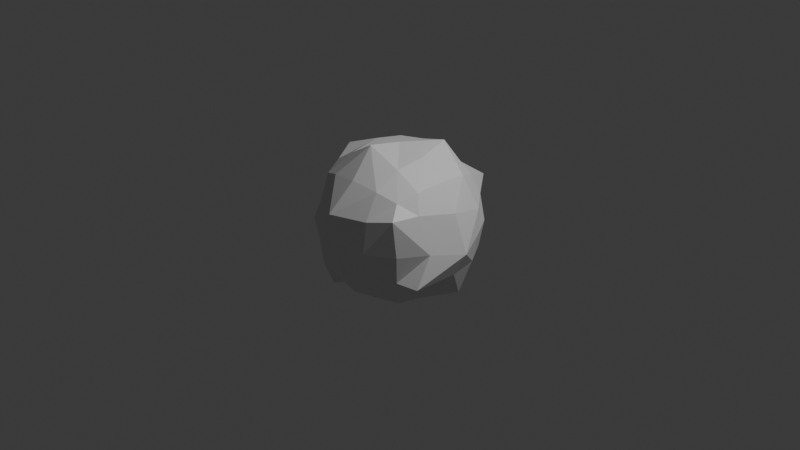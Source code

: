 # Source: carpet_planet.blend  (saved by Blender 4.3.32; exported with 4.5.12 LTS)
import bpy
from mathutils import Matrix  # noqa: F401  (used for matrix-valued properties, if any)

bpy.ops.wm.read_factory_settings(use_empty=True)
scene = bpy.context.scene
scene.name = 'Scene'

# ---- collections
col_collection = bpy.data.collections.new('Collection'); scene.collection.children.link(col_collection)

# ---- materials (node trees are filled in below, after node groups)
mat_material_001 = bpy.data.materials.new('Material.001')

# ---- material node trees
mat_material_001.use_nodes = True; mat_material_001.node_tree.nodes.clear()
_N = mat_material_001.node_tree.nodes; _L = mat_material_001.node_tree.links
n0 = _N.new('ShaderNodeBsdfPrincipled'); n0.name = 'Principled BSDF'; n0.location = (10, 300)
n1 = _N.new('ShaderNodeOutputMaterial'); n1.name = 'Material Output'; n1.location = (300, 300)
_L.new(n0.outputs[0], n1.inputs[0])
n1.is_active_output = True

# ---- world
world_world = bpy.data.worlds.new('World'); scene.world = world_world
world_world.use_nodes = True; world_world.node_tree.nodes.clear()
_N = world_world.node_tree.nodes; _L = world_world.node_tree.links
n0 = _N.new('ShaderNodeOutputWorld'); n0.name = 'World Output'; n0.location = (300, 300)
n1 = _N.new('ShaderNodeBackground'); n1.name = 'Background'; n1.location = (10, 300)
n1.inputs[0].default_value = (0.05088, 0.05088, 0.05088, 1.0)
_L.new(n1.outputs[0], n0.inputs[0])
n0.is_active_output = True
world_world.color = (0.05088, 0.05088, 0.05088)
world_world.sun_shadow_jitter_overblur = 0.0

# ---- cameras
cam_camera = bpy.data.cameras.new('Camera')
cam_camera.clip_end = 100.0
cam_camera.ortho_scale = 7.314

# ---- lights
light_light = bpy.data.lights.new('Light', 'POINT')
light_light.energy = 1000.0
light_light.shadow_soft_size = 0.1

# ---- meshes
me_cube = bpy.data.meshes.new('Cube')
me_cube.from_pydata([(0.5, 0.5, 0.5), (0.5156, 0.4279, -0.5952), (0.5, -0.5, 0.5), (0.5, -0.5, -0.5), (-0.5, 0.5, 0.5), (-0.5, 0.5, -0.5), (-0.5, -0.5, 0.5), (-0.3804, -0.564, -0.681), (-0.5756, 0.3275, -0.5359), (-0.7493, 0.1832, -0.5563), (-0.5729, -0.2966, -0.5729), (0.2966, 0.5729, -0.5729), (3.366e-09, 0.6096, -0.6096), (-0.3132, 0.5446, -0.5298), (0.5729, 0.5729, 0.2966), (0.6096, 0.6096, 3.366e-09), (0.5729, 0.5729, -0.2966), (-0.5288, -0.5884, -0.25), (-0.6096, -0.6096, -1.187e-09), (-0.531, -0.582, 0.2071), (0.5983, -0.6468, 0.3883), (0.6096, -0.6096, 3.366e-09), (0.5729, -0.5729, -0.2966), (-0.5729, 0.5729, 0.2966), (-0.6098, 0.5354, -0.06228), (-0.5729, 0.5729, -0.2966), (0.2966, -0.5729, 0.5729), (3.153e-09, -0.6096, 0.6096), (-0.2966, -0.5729, 0.5729), (0.6137, 0.2706, 0.5967), (0.6096, 4.085e-09, 0.6096), (0.5729, -0.2966, 0.5729), (-0.2966, -0.5729, -0.5729), (-2.538e-09, -0.6096, -0.6096), (0.2966, -0.5729, -0.5729), (-0.5729, -0.2966, 0.5729), (-0.646, -0.08475, 0.6695), (-0.5729, 0.2966, 0.5729), (-0.2966, 0.5729, 0.5729), (-3.469e-09, 0.6096, 0.6096), (0.25, 0.6058, 0.5352), (0.5729, -0.2966, -0.5729), (0.6096, 7.81e-09, -0.6096), (0.5729, 0.2966, -0.7305), (0.2516, 0.3728, 0.8336), (6.518e-09, 0.3331, 0.7818), (-0.3162, 0.3162, 0.729), (0.3331, -4.658e-09, 0.7818), (-6.263e-09, 1.257e-08, 0.8395), (-0.3331, 3.307e-09, 0.7818), (0.3162, -0.3162, 0.729), (-0.04658, -0.3328, 0.8844), (-0.3162, -0.3162, 0.729), (0.3162, -0.729, -0.3162), (0.3331, -0.7818, -7.449e-09), (0.3162, -0.729, 0.3162), (-9.315e-09, -0.7818, -0.3331), (-0.07353, -0.8232, 0.1459), (-0.06338, -0.8598, 0.3125), (-0.3313, -0.7215, -0.3828), (-0.3331, -0.7818, 6.937e-09), (-0.3162, -0.729, 0.3162), (-0.729, -0.3162, -0.3162), (-0.7818, -0.3331, -1.024e-08), (-0.729, -0.3162, 0.3162), (-0.7818, 2.422e-08, -0.3331), (-0.8833, -0.03769, 0.1086), (-0.7818, 4.182e-10, 0.3331), (-0.729, 0.3162, -0.3162), (-0.7818, 0.3331, 9.731e-09), (-0.7552, 0.3085, 0.4162), (-0.2891, 0.3241, -0.8325), (-9.312e-09, 0.3331, -0.7818), (0.3162, 0.3162, -0.729), (-0.3331, -1.211e-08, -0.7818), (-1.523e-10, -1.503e-09, -0.8395), (0.3331, 7.86e-09, -0.7818), (-0.3162, -0.3162, -0.729), (1.439e-08, -0.3331, -0.7818), (0.3162, -0.3162, -0.729), (0.729, 0.3162, -0.3162), (0.7818, 0.3331, -9.312e-09), (0.7478, 0.3667, 0.2567), (0.7818, -8.383e-09, -0.3331), (0.8979, 0.04857, -0.08198), (0.7818, 1.159e-08, 0.3331), (0.7807, -0.5001, -0.3205), (0.7818, -0.3331, 1.439e-08), (0.6697, -0.3774, 0.3912), (-0.3162, 0.729, -0.3162), (-0.3331, 0.7818, -1.024e-08), (-0.3162, 0.729, 0.3162), (2.328e-08, 0.7818, -0.3331), (8.954e-09, 0.8395, 7.298e-09), (-4.135e-09, 0.7818, 0.3331), (0.3162, 0.729, -0.3162), (0.3331, 0.7818, 1.811e-08), (0.1903, 1.036, 0.2474)], [], [(44, 48, 47), (46, 48, 45), (48, 50, 47), (48, 52, 51), (0, 44, 29), (40, 45, 44), (38, 45, 39), (4, 46, 38), (37, 49, 46), (49, 35, 52), (52, 6, 28), (51, 28, 27), (51, 26, 50), (50, 2, 31), (47, 31, 30), (29, 47, 30), (53, 57, 56), (55, 57, 54), (57, 59, 56), (57, 61, 60), (3, 53, 34), (22, 54, 53), (20, 54, 21), (2, 55, 20), (26, 58, 55), (58, 28, 61), (61, 6, 19), (60, 19, 18), (60, 17, 59), (59, 7, 32), (56, 32, 33), (34, 56, 33), (62, 66, 65), (64, 66, 63), (66, 68, 65), (66, 70, 69), (7, 62, 10), (17, 63, 62), (19, 63, 18), (6, 64, 19), (35, 67, 64), (67, 37, 70), (70, 4, 23), (69, 23, 24), (69, 25, 68), (68, 5, 8), (65, 8, 9), (10, 65, 9), (71, 75, 74), (73, 75, 72), (75, 77, 74), (75, 79, 78), (5, 71, 8), (13, 72, 71), (11, 72, 12), (1, 73, 11), (43, 76, 73), (76, 41, 79), (79, 3, 34), (78, 34, 33), (78, 32, 77), (77, 7, 10), (74, 10, 9), (8, 74, 9), (80, 84, 83), (82, 84, 81), (84, 86, 83), (84, 88, 87), (1, 80, 43), (16, 81, 80), (14, 81, 15), (0, 82, 14), (29, 85, 82), (85, 31, 88), (88, 2, 20), (87, 20, 21), (87, 22, 86), (86, 3, 41), (83, 41, 42), (43, 83, 42), (89, 93, 92), (91, 93, 90), (93, 95, 92), (93, 97, 96), (5, 89, 13), (25, 90, 89), (23, 90, 24), (4, 91, 23), (38, 94, 91), (94, 40, 97), (97, 0, 14), (96, 14, 15), (96, 16, 95), (95, 1, 11), (92, 11, 12), (13, 92, 12), (44, 45, 48), (46, 49, 48), (48, 51, 50), (48, 49, 52), (0, 40, 44), (40, 39, 45), (38, 46, 45), (4, 37, 46), (37, 36, 49), (49, 36, 35), (52, 35, 6), (51, 52, 28), (51, 27, 26), (50, 26, 2), (47, 50, 31), (29, 44, 47), (53, 54, 57), (55, 58, 57), (57, 60, 59), (57, 58, 61), (3, 22, 53), (22, 21, 54), (20, 55, 54), (2, 26, 55), (26, 27, 58), (58, 27, 28), (61, 28, 6), (60, 61, 19), (60, 18, 17), (59, 17, 7), (56, 59, 32), (34, 53, 56), (62, 63, 66), (64, 67, 66), (66, 69, 68), (66, 67, 70), (7, 17, 62), (17, 18, 63), (19, 64, 63), (6, 35, 64), (35, 36, 67), (67, 36, 37), (70, 37, 4), (69, 70, 23), (69, 24, 25), (68, 25, 5), (65, 68, 8), (10, 62, 65), (71, 72, 75), (73, 76, 75), (75, 78, 77), (75, 76, 79), (5, 13, 71), (13, 12, 72), (11, 73, 72), (1, 43, 73), (43, 42, 76), (76, 42, 41), (79, 41, 3), (78, 79, 34), (78, 33, 32), (77, 32, 7), (74, 77, 10), (8, 71, 74), (80, 81, 84), (82, 85, 84), (84, 87, 86), (84, 85, 88), (1, 16, 80), (16, 15, 81), (14, 82, 81), (0, 29, 82), (29, 30, 85), (85, 30, 31), (88, 31, 2), (87, 88, 20), (87, 21, 22), (86, 22, 3), (83, 86, 41), (43, 80, 83), (89, 90, 93), (91, 94, 93), (93, 96, 95), (93, 94, 97), (5, 25, 89), (25, 24, 90), (23, 91, 90), (4, 38, 91), (38, 39, 94), (94, 39, 40), (97, 40, 0), (96, 97, 14), (96, 15, 16), (95, 16, 1), (92, 95, 11), (13, 89, 92)])
_uv = me_cube.uv_layers.new(name='UVMap')
_uv.uv.foreach_set('vector', [0.5341, 0.4619, 0.6404, 0.5053, 0.5749, 0.5547, 0.6337, 0.4093, 0.6404, 0.5053, 0.58, 0.4421, 0.6404, 0.5053, 0.6239, 0.6229, 0.5749, 0.5547, 0.7278, 0.1271, 0.6303, 0.1146, 0.6848, 0.06078, 0.434, 0.5008, 0.5341, 0.4619, 0.4612, 0.5537, 0.7077, 0.8362, 0.7077, 0.7723, 0.7621, 0.8092, 0.5719, 0.3741, 0.58, 0.4421, 0.5169, 0.4019, 0.6833, 0.3287, 0.7205, 0.2461, 0.7278, 0.3095, 0.6619, 0.2907, 0.6843, 0.1785, 0.7205, 0.2461, 0.6843, 0.1785, 0.5773, 0.1673, 0.6303, 0.1146, 0.6303, 0.1146, 0.5407, 0.1207, 0.5643, 0.07116, 0.6848, 0.06078, 0.5643, 0.07116, 0.5949, 0.01903, 0.7077, 0.5636, 0.6528, 0.6887, 0.6239, 0.6229, 0.6239, 0.6229, 0.597, 0.7074, 0.5585, 0.6679, 0.5749, 0.5547, 0.5585, 0.6679, 0.5074, 0.6078, 0.4612, 0.5537, 0.5749, 0.5547, 0.5074, 0.6078, 0.7823, 0.6943, 0.8985, 0.5832, 0.8659, 0.7057, 0.7973, 0.5292, 0.8985, 0.5832, 0.7886, 0.6132, 0.8985, 0.5832, 0.9459, 0.7222, 0.8659, 0.7057, 0.8985, 0.5832, 0.959, 0.5397, 0.959, 0.6243, 0.2155, 0.589, 0.2888, 0.5818, 0.2418, 0.6378, 0.7079, 0.6799, 0.7886, 0.6132, 0.7823, 0.6943, 0.7219, 0.503, 0.7886, 0.6132, 0.7077, 0.603, 0.597, 0.7074, 0.6478, 0.7486, 0.5916, 0.7616, 0.7991, 0.4575, 0.902, 0.5407, 0.7973, 0.5292, 0.4937, -2.361e-08, 0.5643, 0.07116, 0.4889, 0.0623, 0.4889, 0.0623, 0.5407, 0.1207, 0.4675, 0.1318, 0.4166, 0.07939, 0.4675, 0.1318, 0.4146, 0.1539, 0.566, 0.7616, 0.566, 0.8587, 0.523, 0.8296, 0.3369, 0.7097, 0.3718, 0.7861, 0.3417, 0.766, 0.8659, 0.7057, 0.9237, 0.7665, 0.8491, 0.7723, 0.772, 0.7566, 0.8659, 0.7057, 0.8491, 0.7723, 0.7555, 0.1496, 0.7278, 0.04514, 0.8062, 0.08213, 0.5082, 0.206, 0.4916, 0.3024, 0.4375, 0.2355, 0.7278, 0.04514, 0.8679, 0.03122, 0.8062, 0.08213, 0.4916, 0.3024, 0.6148, 0.3314, 0.5326, 0.3741, 0.8093, 0.2789, 0.7555, 0.1496, 0.8148, 0.1886, 0.3754, 0.1673, 0.4375, 0.2355, 0.3818, 0.2574, 0.4675, 0.1318, 0.4375, 0.2355, 0.4146, 0.1539, 0.5407, 0.1207, 0.5082, 0.206, 0.4675, 0.1318, 0.5773, 0.1673, 0.5516, 0.2777, 0.5082, 0.206, 0.5516, 0.2777, 0.6619, 0.2907, 0.6148, 0.3314, 0.6148, 0.3314, 0.6833, 0.3287, 0.6461, 0.3706, 0.1529, 0.4023, 0.06564, 0.3465, 0.1574, 0.369, 0.8225, 2.161e-08, 0.9338, 0.00943, 0.8679, 0.03122, 0.8679, 0.03122, 0.9577, 0.04797, 0.9206, 0.0691, 0.7621, 0.8337, 0.7621, 0.7723, 0.7979, 0.7934, 0.8148, 0.1886, 0.8062, 0.08213, 0.8723, 0.06678, 1.0, 0.1377, 0.9854, 0.2496, 0.9294, 0.1876, 0.007258, 0.6731, 0.1004, 0.7468, 0.01636, 0.738, 0.9854, 0.2496, 0.8689, 0.2467, 0.9294, 0.1876, 0.1004, 0.7468, 0.1701, 0.6679, 0.1879, 0.7324, 0.9577, 0.04797, 1.0, 0.1377, 0.9206, 0.0691, 0.2818, 0.3122, 0.3699, 0.2332, 0.3754, 0.3092, 0.307, 0.1583, 0.3699, 0.2332, 0.3053, 0.2376, 0.3298, 0.09693, 0.3665, 0.149, 0.307, 0.1583, 0.4222, 0.8375, 0.4552, 0.7616, 0.4818, 0.8375, 0.08626, 0.6782, 0.1575, 0.5928, 0.1701, 0.6679, 0.1701, 0.6679, 0.2155, 0.589, 0.2418, 0.6378, 0.1879, 0.7324, 0.2418, 0.6378, 0.2643, 0.6957, 0.9188, 0.3086, 0.806, 0.2889, 0.8689, 0.2467, 0.8689, 0.2467, 0.8093, 0.2789, 0.8148, 0.1886, 0.9294, 0.1876, 0.8148, 0.1886, 0.8723, 0.06678, 0.9206, 0.0691, 0.9294, 0.1876, 0.8723, 0.06678, 1.579e-08, 0.5198, 0.06789, 0.4417, 0.07837, 0.5115, 0.003302, 0.4023, 0.06789, 0.4417, 0.002615, 0.4476, 0.06789, 0.4417, 0.2076, 0.505, 0.07837, 0.5115, 0.3754, 0.7032, 0.5353, 0.715, 0.467, 0.7588, 0.3298, 0.09693, 0.2744, 0.02608, 0.3754, 0.08227, 0.2453, 0.07605, 0.1953, 0.0003237, 0.2744, 0.02608, 0.09676, 0.05188, 0.1953, 0.0003237, 0.1692, 0.05607, 0.434, 0.5008, 0.3859, 0.5846, 0.3877, 0.5152, 0.4612, 0.5537, 0.4477, 0.6574, 0.3859, 0.5846, 0.4477, 0.6574, 0.5585, 0.6679, 0.5353, 0.715, 0.5353, 0.715, 0.597, 0.7074, 0.5916, 0.7616, 0.2888, 0.4759, 0.3737, 0.4023, 0.3725, 0.4815, 0.3369, 0.7097, 0.3369, 0.8171, 0.2888, 0.7847, 0.2076, 0.505, 0.2155, 0.589, 0.1575, 0.5928, 0.07837, 0.5115, 0.1575, 0.5928, 0.07827, 0.5963, 1.553e-08, 0.6293, 0.07837, 0.5115, 0.07827, 0.5963, 0.2139, 0.3119, 0.1348, 0.2223, 0.2227, 0.2335, 0.05561, 0.2861, 0.1348, 0.2223, 0.1302, 0.3056, 0.1348, 0.2223, 0.2311, 0.1493, 0.2227, 0.2335, 0.1348, 0.2223, 0.06276, 0.1714, 0.1483, 0.1343, 0.2728, 0.3571, 0.2139, 0.3119, 0.2818, 0.3122, 0.2142, 0.3706, 0.1302, 0.3056, 0.2139, 0.3119, 0.06564, 0.3465, 0.1302, 0.3056, 0.1574, 0.369, 0.02237, 0.3164, 0.05561, 0.2861, 0.06564, 0.3465, 0.003963, 0.2642, 0.05584, 0.2063, 0.05561, 0.2861, 0.3113, 0.6432, 0.2888, 0.5495, 0.361, 0.6467, 0.3754, 0.3742, 0.434, 0.5008, 0.3877, 0.5152, 0.1483, 0.1343, 0.09676, 0.05188, 0.1692, 0.05607, 0.1483, 0.1343, 0.2453, 0.07605, 0.2311, 0.1493, 0.2311, 0.1493, 0.3298, 0.09693, 0.307, 0.1583, 0.2227, 0.2335, 0.307, 0.1583, 0.3053, 0.2376, 0.2818, 0.3122, 0.2227, 0.2335, 0.3053, 0.2376, 0.5341, 0.4619, 0.58, 0.4421, 0.6404, 0.5053, 0.6337, 0.4093, 0.6938, 0.4673, 0.6404, 0.5053, 0.6404, 0.5053, 0.7077, 0.5636, 0.6239, 0.6229, 0.7278, 0.1271, 0.6843, 0.1785, 0.6303, 0.1146, 0.434, 0.5008, 0.465, 0.4427, 0.5341, 0.4619, 0.465, 0.4427, 0.5169, 0.4019, 0.58, 0.4421, 0.5719, 0.3741, 0.6337, 0.4093, 0.58, 0.4421, 0.6833, 0.3287, 0.6619, 0.2907, 0.7205, 0.2461, 0.6619, 0.2907, 0.6198, 0.2138, 0.6843, 0.1785, 0.6843, 0.1785, 0.6198, 0.2138, 0.5773, 0.1673, 0.6303, 0.1146, 0.5773, 0.1673, 0.5407, 0.1207, 0.6848, 0.06078, 0.6303, 0.1146, 0.5643, 0.07116, 0.88, 0.3741, 0.878, 0.454, 0.7991, 0.4575, 0.6239, 0.6229, 0.6528, 0.6887, 0.597, 0.7074, 0.5749, 0.5547, 0.6239, 0.6229, 0.5585, 0.6679, 0.4612, 0.5537, 0.5341, 0.4619, 0.5749, 0.5547, 0.7823, 0.6943, 0.7886, 0.6132, 0.8985, 0.5832, 0.7973, 0.5292, 0.902, 0.5407, 0.8985, 0.5832, 0.8985, 0.5832, 0.959, 0.6243, 0.9459, 0.7222, 0.8985, 0.5832, 0.902, 0.5407, 0.959, 0.5397, 0.2155, 0.589, 0.2369, 0.5352, 0.2888, 0.5818, 0.7079, 0.6799, 0.7077, 0.603, 0.7886, 0.6132, 0.7219, 0.503, 0.7973, 0.5292, 0.7886, 0.6132, 0.741, 0.4708, 0.7991, 0.4575, 0.7973, 0.5292, 0.7991, 0.4575, 0.878, 0.454, 0.902, 0.5407, 0.902, 0.5407, 0.878, 0.454, 0.9508, 0.4673, 0.4889, 0.0623, 0.5643, 0.07116, 0.5407, 0.1207, 0.4166, 0.07939, 0.4889, 0.0623, 0.4675, 0.1318, 0.6229, 0.7868, 0.6779, 0.7616, 0.6779, 0.8307, 0.75, 0.2993, 0.7278, 0.2318, 0.8093, 0.2789, 0.5844, 0.8328, 0.566, 0.7616, 0.6229, 0.7616, 0.772, 0.7566, 0.7823, 0.6943, 0.8659, 0.7057, 0.3818, 0.2574, 0.4375, 0.2355, 0.4916, 0.3024, 0.5082, 0.206, 0.5516, 0.2777, 0.4916, 0.3024, 0.7278, 0.04514, 0.8225, 2.161e-08, 0.8679, 0.03122, 0.4916, 0.3024, 0.5516, 0.2777, 0.6148, 0.3314, 0.8093, 0.2789, 0.7278, 0.2318, 0.7555, 0.1496, 0.523, 0.8713, 0.4818, 0.8365, 0.523, 0.7616, 0.4675, 0.1318, 0.5082, 0.206, 0.4375, 0.2355, 0.5407, 0.1207, 0.5773, 0.1673, 0.5082, 0.206, 0.5773, 0.1673, 0.6198, 0.2138, 0.5516, 0.2777, 0.5516, 0.2777, 0.6198, 0.2138, 0.6619, 0.2907, 0.6148, 0.3314, 0.6619, 0.2907, 0.6833, 0.3287, 0.5326, 0.3741, 0.6148, 0.3314, 0.6461, 0.3706, 0.1529, 0.4023, 0.1574, 0.369, 0.2142, 0.3706, 0.8679, 0.03122, 0.9338, 0.00943, 0.9577, 0.04797, 0.8062, 0.08213, 0.8679, 0.03122, 0.9206, 0.0691, 0.8148, 0.1886, 0.7555, 0.1496, 0.8062, 0.08213, 0.03094, 0.7976, 0.01636, 0.738, 0.1004, 0.7468, 0.007258, 0.6731, 0.08626, 0.6782, 0.1004, 0.7468, 0.9854, 0.2496, 0.9188, 0.3086, 0.8689, 0.2467, 0.1004, 0.7468, 0.08626, 0.6782, 0.1701, 0.6679, 0.2728, 0.3571, 0.2818, 0.3122, 0.3754, 0.3092, 0.3754, 0.7616, 0.4222, 0.8297, 0.3754, 0.8785, 0.307, 0.1583, 0.3665, 0.149, 0.3699, 0.2332, 0.3298, 0.09693, 0.3754, 0.08227, 0.3665, 0.149, 1.553e-08, 0.6293, 0.07827, 0.5963, 0.08626, 0.6782, 0.08626, 0.6782, 0.07827, 0.5963, 0.1575, 0.5928, 0.1701, 0.6679, 0.1575, 0.5928, 0.2155, 0.589, 0.1879, 0.7324, 0.1701, 0.6679, 0.2418, 0.6378, 0.9188, 0.3086, 0.8475, 0.3501, 0.806, 0.2889, 0.3369, 0.8448, 0.3417, 0.766, 0.3718, 0.7861, 0.9294, 0.1876, 0.8689, 0.2467, 0.8148, 0.1886, 0.9206, 0.0691, 1.0, 0.1377, 0.9294, 0.1876, 1.579e-08, 0.5198, 0.002615, 0.4476, 0.06789, 0.4417, 0.3859, 0.5846, 0.4477, 0.6574, 0.3754, 0.7032, 0.06789, 0.4417, 0.1742, 0.442, 0.2076, 0.505, 0.3754, 0.7032, 0.4477, 0.6574, 0.5353, 0.715, 0.3298, 0.09693, 0.2453, 0.07605, 0.2744, 0.02608, 0.2453, 0.07605, 0.1692, 0.05607, 0.1953, 0.0003237, 0.09676, 0.05188, 0.1275, 1.458e-08, 0.1953, 0.0003237, 0.434, 0.5008, 0.4612, 0.5537, 0.3859, 0.5846, 0.4612, 0.5537, 0.5074, 0.6078, 0.4477, 0.6574, 0.4477, 0.6574, 0.5074, 0.6078, 0.5585, 0.6679, 0.5353, 0.715, 0.5585, 0.6679, 0.597, 0.7074, 0.467, 0.7588, 0.5353, 0.715, 0.5916, 0.7616, 0.2888, 0.4759, 0.3725, 0.4815, 0.3737, 0.5495, 0.2888, 0.7847, 0.3369, 0.8171, 0.3154, 0.8654, 0.07837, 0.5115, 0.2076, 0.505, 0.1575, 0.5928, 1.553e-08, 0.6293, 1.579e-08, 0.5198, 0.07837, 0.5115, 0.2139, 0.3119, 0.1302, 0.3056, 0.1348, 0.2223, 0.05561, 0.2861, 0.05584, 0.2063, 0.1348, 0.2223, 0.1348, 0.2223, 0.1483, 0.1343, 0.2311, 0.1493, 0.2888, 0.7097, 0.3113, 0.6432, 0.361, 0.6467, 0.2728, 0.3571, 0.2142, 0.3706, 0.2139, 0.3119, 0.2142, 0.3706, 0.1574, 0.369, 0.1302, 0.3056, 0.06564, 0.3465, 0.05561, 0.2861, 0.1302, 0.3056, 0.02237, 0.3164, 0.003963, 0.2642, 0.05561, 0.2861, 0.003963, 0.2642, 6.063e-09, 0.1879, 0.05584, 0.2063, 0.05584, 0.2063, 6.063e-09, 0.1879, 0.0257, 0.1265, 0.3754, 0.3742, 0.465, 0.4427, 0.434, 0.5008, 0.1483, 0.1343, 0.06276, 0.1714, 0.09676, 0.05188, 0.1483, 0.1343, 0.1692, 0.05607, 0.2453, 0.07605, 0.2311, 0.1493, 0.2453, 0.07605, 0.3298, 0.09693, 0.2227, 0.2335, 0.2311, 0.1493, 0.307, 0.1583, 0.2818, 0.3122, 0.2139, 0.3119, 0.2227, 0.2335])
me_cube.materials.append(mat_material_001)
me_cube.use_mirror_vertex_groups = False
me_cube.update()

# ---- objects
ob_cube = bpy.data.objects.new('Cube', me_cube)
ob_light = bpy.data.objects.new('Light', light_light)
ob_camera = bpy.data.objects.new('Camera', cam_camera)

# ---- transforms, parenting, visibility, modifiers, constraints
ob_cube.location = (0.0, 0.0, 0.0)
ob_cube.lock_rotations_4d = False
ob_cube.empty_display_type = 'ARROWS'
ob_cube.lineart.crease_threshold = 0.0
ob_light.location = (4.076, 1.005, 5.904)
ob_light.rotation_euler = (0.6503, 0.05522, 1.866)
ob_light.lock_rotations_4d = False
ob_light.empty_display_type = 'ARROWS'
ob_light.color = (0.0, 0.0, 0.0, 0.0)
ob_light.lineart.crease_threshold = 0.0
ob_camera.location = (7.359, -6.926, 4.958)
ob_camera.rotation_euler = (1.109, 0.0, 0.8149)
ob_camera.lock_rotations_4d = False
ob_camera.empty_display_type = 'ARROWS'
ob_camera.color = (0.0, 0.0, 0.0, 0.0)
ob_camera.display_type = 'WIRE'
ob_camera.lineart.crease_threshold = 0.0

# ---- collection membership
col_collection.objects.link(ob_cube)
col_collection.objects.link(ob_light)
col_collection.objects.link(ob_camera)

# ---- scene / render settings (as saved in the file)
scene.camera = ob_camera
scene.frame_start = 1; scene.frame_end = 250; scene.frame_set(1)
scene.render.engine = 'BLENDER_EEVEE_NEXT'
bpy.context.view_layer.update()
